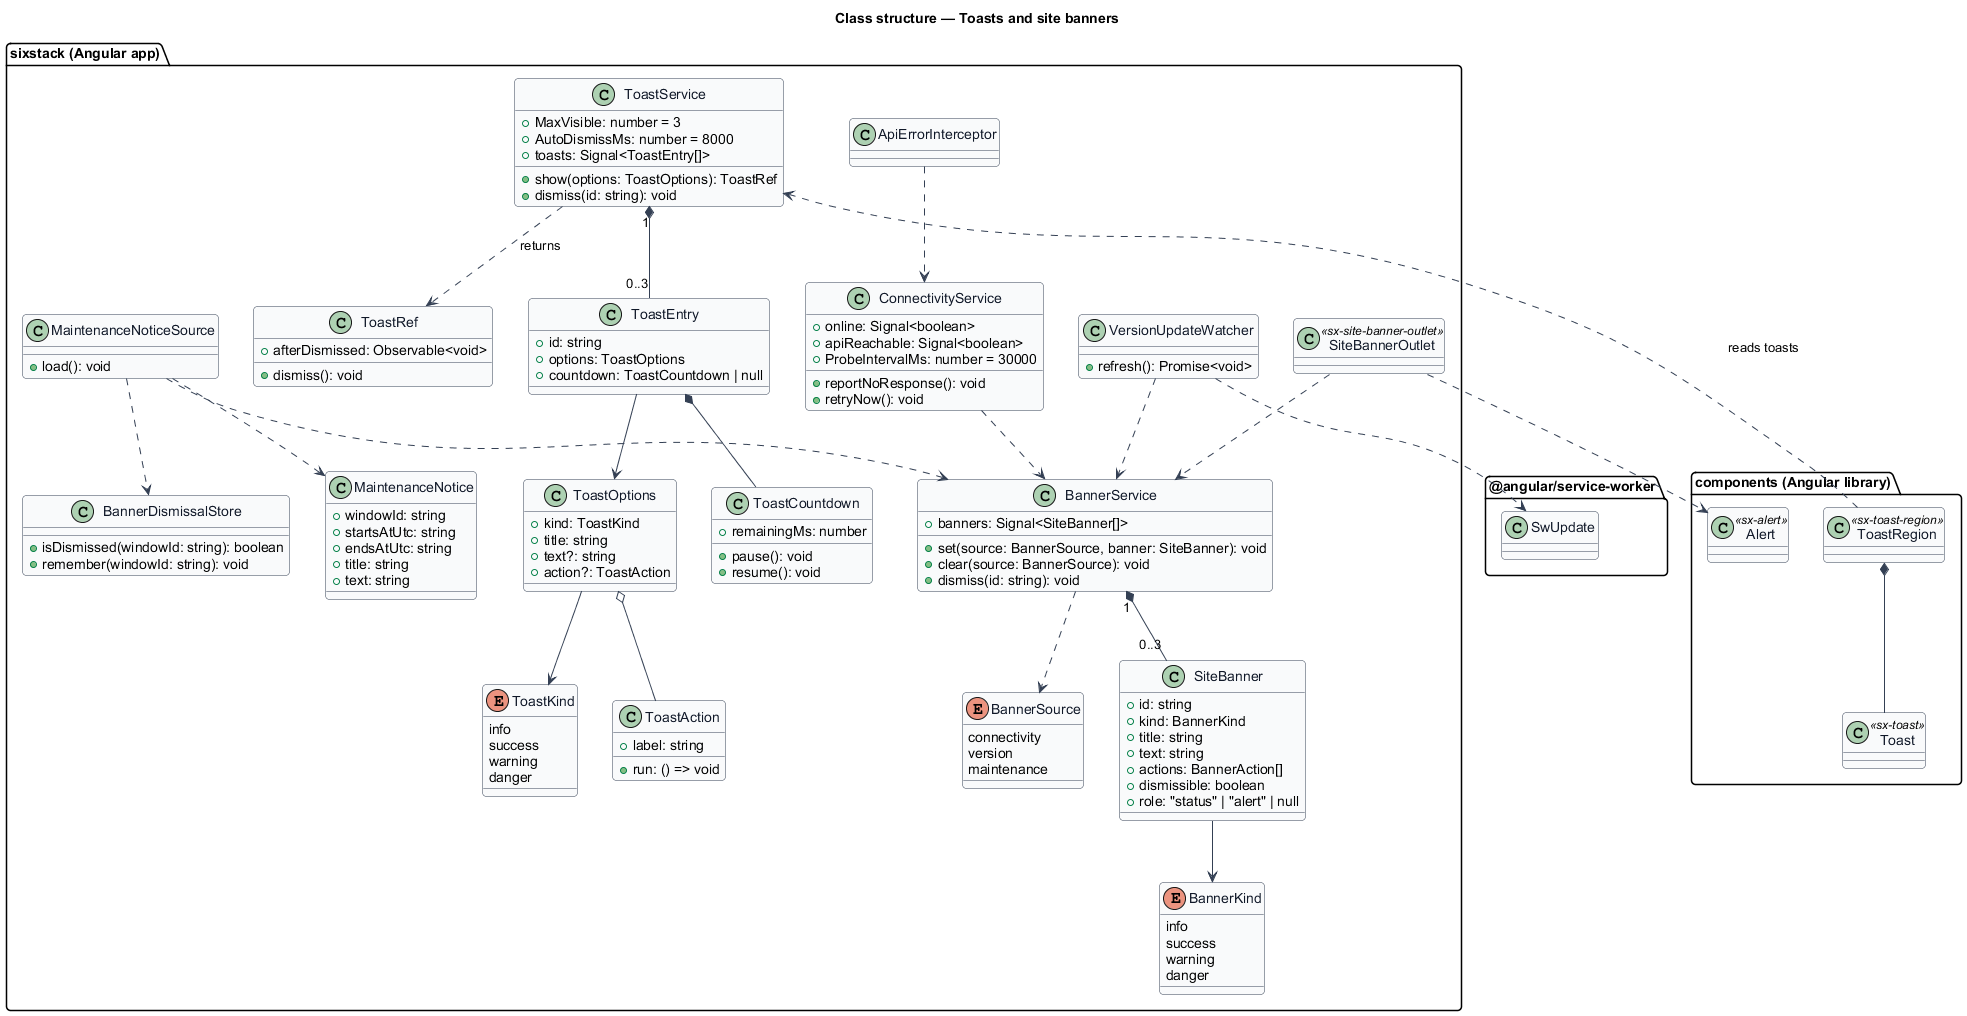

The diagram above was rendered by PlantUML. Its source (embedded in the PNG):
@startuml
skinparam backgroundColor #FFFFFF
skinparam shadowing false
skinparam roundcorner 8
skinparam defaultFontName Arial
skinparam ArrowColor #344054
skinparam class {
  BorderColor #344054
  FontColor #101828
  BackgroundColor #F9FAFB
}
title Class structure — Toasts and site banners

package "sixstack (Angular app)" {
  enum ToastKind {
    info
    success
    warning
    danger
  }
  class ToastOptions {
    +kind: ToastKind
    +title: string
    +text?: string
    +action?: ToastAction
  }
  class ToastAction {
    +label: string
    +run: () => void
  }
  class ToastService {
    +MaxVisible: number = 3
    +AutoDismissMs: number = 8000
    +toasts: Signal<ToastEntry[]>
    +show(options: ToastOptions): ToastRef
    +dismiss(id: string): void
  }
  class ToastEntry {
    +id: string
    +options: ToastOptions
    +countdown: ToastCountdown | null
  }
  class ToastCountdown {
    +remainingMs: number
    +pause(): void
    +resume(): void
  }
  class ToastRef {
    +dismiss(): void
    +afterDismissed: Observable<void>
  }

  enum BannerSource {
    connectivity
    version
    maintenance
  }
  enum BannerKind {
    info
    success
    warning
    danger
  }
  class SiteBanner {
    +id: string
    +kind: BannerKind
    +title: string
    +text: string
    +actions: BannerAction[]
    +dismissible: boolean
    +role: "status" | "alert" | null
  }
  class BannerService {
    +banners: Signal<SiteBanner[]>
    +set(source: BannerSource, banner: SiteBanner): void
    +clear(source: BannerSource): void
    +dismiss(id: string): void
  }
  class ConnectivityService {
    +online: Signal<boolean>
    +apiReachable: Signal<boolean>
    +ProbeIntervalMs: number = 30000
    +reportNoResponse(): void
    +retryNow(): void
  }
  class ApiErrorInterceptor
  class VersionUpdateWatcher {
    +refresh(): Promise<void>
  }
  class MaintenanceNotice {
    +windowId: string
    +startsAtUtc: string
    +endsAtUtc: string
    +title: string
    +text: string
  }
  class MaintenanceNoticeSource {
    +load(): void
  }
  class BannerDismissalStore {
    +isDismissed(windowId: string): boolean
    +remember(windowId: string): void
  }
  class SiteBannerOutlet <<sx-site-banner-outlet>>
}

package "components (Angular library)" {
  class ToastRegion <<sx-toast-region>>
  class Toast <<sx-toast>>
  class Alert <<sx-alert>>
}

package "@angular/service-worker" {
  class SwUpdate
}

ToastService "1" *-- "0..3" ToastEntry
ToastEntry --> ToastOptions
ToastEntry *-- ToastCountdown
ToastOptions --> ToastKind
ToastOptions o-- ToastAction
ToastService ..> ToastRef : returns
ToastRegion ..> ToastService : reads toasts
ToastRegion *-- Toast
BannerService "1" *-- "0..3" SiteBanner
SiteBanner --> BannerKind
BannerService ..> BannerSource
SiteBannerOutlet ..> BannerService
SiteBannerOutlet ..> Alert
ConnectivityService ..> BannerService
ApiErrorInterceptor ..> ConnectivityService
VersionUpdateWatcher ..> SwUpdate
VersionUpdateWatcher ..> BannerService
MaintenanceNoticeSource ..> MaintenanceNotice
MaintenanceNoticeSource ..> BannerDismissalStore
MaintenanceNoticeSource ..> BannerService
@enduml